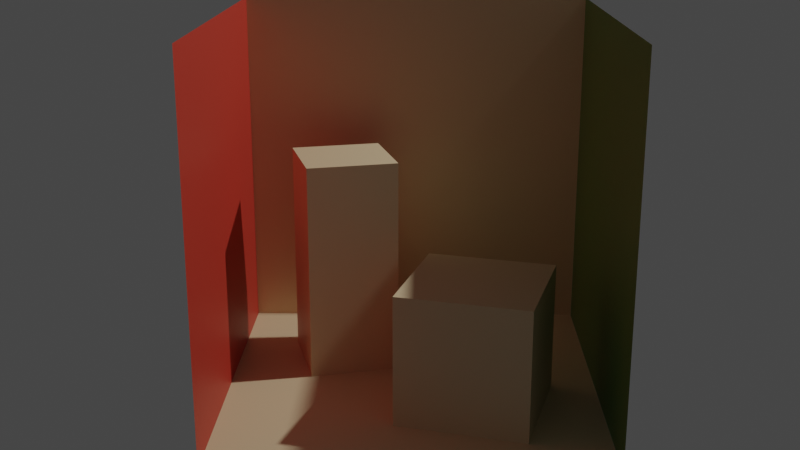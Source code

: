 # Source: cornel-box.blend  (saved by Blender 2.93.20; exported with 4.5.12 LTS)
import bpy
from mathutils import Matrix  # noqa: F401  (used for matrix-valued properties, if any)

bpy.ops.wm.read_factory_settings(use_empty=True)
scene = bpy.context.scene
scene.name = 'Scene'

# ---- collections
col_collection = bpy.data.collections.new('Collection'); scene.collection.children.link(col_collection)

# ---- materials (node trees are filled in below, after node groups)
mat_down = bpy.data.materials.new('down')
mat_down.use_transparent_shadow = False
mat_left = bpy.data.materials.new('left')
mat_left.use_transparent_shadow = False
mat_right = bpy.data.materials.new('right')
mat_right.use_transparent_shadow = False
mat_back = bpy.data.materials.new('back')
mat_back.use_transparent_shadow = False
mat_cube1 = bpy.data.materials.new('cube1')
mat_cube1.use_transparent_shadow = False
mat_cube2 = bpy.data.materials.new('cube2')
mat_cube2.use_transparent_shadow = False

# ---- material node trees
mat_down.use_nodes = True; mat_down.node_tree.nodes.clear()
_N = mat_down.node_tree.nodes; _L = mat_down.node_tree.links
n0 = _N.new('ShaderNodeBsdfPrincipled'); n0.name = 'Principled BSDF'; n0.location = (10, 300)
n0.distribution = 'GGX'
n0.subsurface_method = 'BURLEY'
n0.inputs[0].default_value = (0.7379, 0.5776, 0.3515, 1.0)
n0.inputs[3].default_value = 1.45
n0.inputs[27].default_value = (0.0, 0.0, 0.0, 1.0)
n0.inputs[28].default_value = 1.0
n1 = _N.new('ShaderNodeOutputMaterial'); n1.name = 'Material Output'; n1.location = (300, 300)
_L.new(n0.outputs[0], n1.inputs[0])
n1.is_active_output = True
mat_left.use_nodes = True; mat_left.node_tree.nodes.clear()
_N = mat_left.node_tree.nodes; _L = mat_left.node_tree.links
n0 = _N.new('ShaderNodeBsdfPrincipled'); n0.name = 'Principled BSDF'; n0.location = (10, 300)
n0.distribution = 'GGX'
n0.subsurface_method = 'BURLEY'
n0.inputs[0].default_value = (0.5089, 0.03955, 0.02217, 1.0)
n0.inputs[3].default_value = 1.45
n0.inputs[27].default_value = (0.0, 0.0, 0.0, 1.0)
n0.inputs[28].default_value = 1.0
n1 = _N.new('ShaderNodeOutputMaterial'); n1.name = 'Material Output'; n1.location = (300, 300)
_L.new(n0.outputs[0], n1.inputs[0])
n1.is_active_output = True
mat_right.use_nodes = True; mat_right.node_tree.nodes.clear()
_N = mat_right.node_tree.nodes; _L = mat_right.node_tree.links
n0 = _N.new('ShaderNodeBsdfPrincipled'); n0.name = 'Principled BSDF'; n0.location = (10, 300)
n0.distribution = 'GGX'
n0.subsurface_method = 'BURLEY'
n0.inputs[0].default_value = (0.1119, 0.2502, 0.04374, 1.0)
n0.inputs[3].default_value = 1.45
n0.inputs[27].default_value = (0.0, 0.0, 0.0, 1.0)
n0.inputs[28].default_value = 1.0
n1 = _N.new('ShaderNodeOutputMaterial'); n1.name = 'Material Output'; n1.location = (300, 300)
_L.new(n0.outputs[0], n1.inputs[0])
n1.is_active_output = True
mat_back.use_nodes = True; mat_back.node_tree.nodes.clear()
_N = mat_back.node_tree.nodes; _L = mat_back.node_tree.links
n0 = _N.new('ShaderNodeBsdfPrincipled'); n0.name = 'Principled BSDF'; n0.location = (10, 300)
n0.distribution = 'GGX'
n0.subsurface_method = 'BURLEY'
n0.inputs[0].default_value = (0.7379, 0.5776, 0.3515, 1.0)
n0.inputs[3].default_value = 1.45
n0.inputs[27].default_value = (0.0, 0.0, 0.0, 1.0)
n0.inputs[28].default_value = 1.0
n1 = _N.new('ShaderNodeOutputMaterial'); n1.name = 'Material Output'; n1.location = (300, 300)
_L.new(n0.outputs[0], n1.inputs[0])
n1.is_active_output = True
mat_cube1.use_nodes = True; mat_cube1.node_tree.nodes.clear()
_N = mat_cube1.node_tree.nodes; _L = mat_cube1.node_tree.links
n0 = _N.new('ShaderNodeBsdfPrincipled'); n0.name = 'Principled BSDF'; n0.location = (10, 300)
n0.distribution = 'GGX'
n0.subsurface_method = 'BURLEY'
n0.inputs[0].default_value = (0.7379, 0.5776, 0.3515, 1.0)
n0.inputs[3].default_value = 1.45
n0.inputs[27].default_value = (0.0, 0.0, 0.0, 1.0)
n0.inputs[28].default_value = 1.0
n1 = _N.new('ShaderNodeOutputMaterial'); n1.name = 'Material Output'; n1.location = (300, 300)
_L.new(n0.outputs[0], n1.inputs[0])
n1.is_active_output = True
mat_cube2.use_nodes = True; mat_cube2.node_tree.nodes.clear()
_N = mat_cube2.node_tree.nodes; _L = mat_cube2.node_tree.links
n0 = _N.new('ShaderNodeBsdfPrincipled'); n0.name = 'Principled BSDF'; n0.location = (10, 300)
n0.distribution = 'GGX'
n0.subsurface_method = 'BURLEY'
n0.inputs[0].default_value = (0.7379, 0.5776, 0.3515, 1.0)
n0.inputs[3].default_value = 1.45
n0.inputs[27].default_value = (0.0, 0.0, 0.0, 1.0)
n0.inputs[28].default_value = 1.0
n1 = _N.new('ShaderNodeOutputMaterial'); n1.name = 'Material Output'; n1.location = (300, 300)
_L.new(n0.outputs[0], n1.inputs[0])
n1.is_active_output = True

# ---- world
world_world = bpy.data.worlds.new('World'); scene.world = world_world
world_world.use_nodes = True; world_world.node_tree.nodes.clear()
_N = world_world.node_tree.nodes; _L = world_world.node_tree.links
n0 = _N.new('ShaderNodeOutputWorld'); n0.name = 'World Output'; n0.location = (300, 300)
n1 = _N.new('ShaderNodeBackground'); n1.name = 'Background'; n1.location = (10, 300)
n1.inputs[0].default_value = (0.05088, 0.05088, 0.05088, 1.0)
_L.new(n1.outputs[0], n0.inputs[0])
n0.is_active_output = True
world_world.color = (0.05088, 0.05088, 0.05088)
world_world.use_sun_shadow = False
world_world.sun_shadow_jitter_overblur = 0.0

# ---- cameras
cam_camera = bpy.data.cameras.new('Camera')
cam_camera.clip_end = 100.0
cam_camera.ortho_scale = 7.314

# ---- lights
light_light = bpy.data.lights.new('Light', 'POINT')
light_light.transmission_factor = 0.0
light_light.energy = 1000.0
light_light.shadow_soft_size = 0.1
light_light.shadow_maximum_resolution = 0.006
light_light.use_absolute_resolution = True

# ---- meshes
me_plane = bpy.data.meshes.new('Plane')
me_plane.from_pydata([(-1.0, -1.0, 0.0), (1.0, -1.0, 0.0), (-1.0, 1.0, 0.0), (1.0, 1.0, 0.0)], [], [(0, 1, 3, 2)])
_uv = me_plane.uv_layers.new(name='UVMap')
_uv.uv.foreach_set('vector', [0.0, 0.0, 1.0, 0.0, 1.0, 1.0, 0.0, 1.0])
me_plane.materials.append(mat_down)
me_plane.use_remesh_fix_poles = True
me_plane.use_remesh_preserve_attributes = False
me_plane.update()
me_plane_002 = bpy.data.meshes.new('Plane.002')
me_plane_002.from_pydata([(-1.0, -1.0, 0.0), (1.0, -1.0, 0.0), (-1.0, 1.0, 0.0), (1.0, 1.0, 0.0)], [], [(0, 1, 3, 2)])
_uv = me_plane_002.uv_layers.new(name='UVMap')
_uv.uv.foreach_set('vector', [0.0, 0.0, 1.0, 0.0, 1.0, 1.0, 0.0, 1.0])
me_plane_002.materials.append(mat_left)
me_plane_002.use_remesh_fix_poles = True
me_plane_002.use_remesh_preserve_attributes = False
me_plane_002.update()
me_plane_003 = bpy.data.meshes.new('Plane.003')
me_plane_003.from_pydata([(-1.0, -1.0, 0.0), (1.0, -1.0, 0.0), (-1.0, 1.0, 0.0), (1.0, 1.0, 0.0)], [], [(0, 1, 3, 2)])
_uv = me_plane_003.uv_layers.new(name='UVMap')
_uv.uv.foreach_set('vector', [0.0, 0.0, 1.0, 0.0, 1.0, 1.0, 0.0, 1.0])
me_plane_003.materials.append(mat_right)
me_plane_003.use_remesh_fix_poles = True
me_plane_003.use_remesh_preserve_attributes = False
me_plane_003.update()
me_plane_004 = bpy.data.meshes.new('Plane.004')
me_plane_004.from_pydata([(-1.0, -1.0, 0.0), (1.0, -1.0, 0.0), (-1.0, 1.0, 0.0), (1.0, 1.0, 0.0)], [], [(0, 1, 3, 2)])
_uv = me_plane_004.uv_layers.new(name='UVMap')
_uv.uv.foreach_set('vector', [0.0, 0.0, 1.0, 0.0, 1.0, 1.0, 0.0, 1.0])
me_plane_004.materials.append(mat_back)
me_plane_004.use_remesh_fix_poles = True
me_plane_004.use_remesh_preserve_attributes = False
me_plane_004.update()
me_cube = bpy.data.meshes.new('Cube')
me_cube.from_pydata([(-1.0, -1.0, -1.0), (-1.0, -1.0, 1.0), (-1.0, 1.0, -1.0), (-1.0, 1.0, 1.0), (1.0, -1.0, -1.0), (1.0, -1.0, 1.0), (1.0, 1.0, -1.0), (1.0, 1.0, 1.0)], [], [(0, 1, 3, 2), (2, 3, 7, 6), (6, 7, 5, 4), (4, 5, 1, 0), (2, 6, 4, 0), (7, 3, 1, 5)])
_uv = me_cube.uv_layers.new(name='UVMap')
_uv.uv.foreach_set('vector', [0.375, 0.0, 0.625, 0.0, 0.625, 0.25, 0.375, 0.25, 0.375, 0.25, 0.625, 0.25, 0.625, 0.5, 0.375, 0.5, 0.375, 0.5, 0.625, 0.5, 0.625, 0.75, 0.375, 0.75, 0.375, 0.75, 0.625, 0.75, 0.625, 1.0, 0.375, 1.0, 0.125, 0.5, 0.375, 0.5, 0.375, 0.75, 0.125, 0.75, 0.625, 0.5, 0.875, 0.5, 0.875, 0.75, 0.625, 0.75])
me_cube.materials.append(mat_cube1)
me_cube.use_remesh_fix_poles = True
me_cube.use_remesh_preserve_attributes = False
me_cube.update()
me_cube_001 = bpy.data.meshes.new('Cube.001')
me_cube_001.from_pydata([(-1.0, -1.0, -1.0), (-1.0, -1.0, 1.0), (-1.0, 1.0, -1.0), (-1.0, 1.0, 1.0), (1.0, -1.0, -1.0), (1.0, -1.0, 1.0), (1.0, 1.0, -1.0), (1.0, 1.0, 1.0)], [], [(0, 1, 3, 2), (2, 3, 7, 6), (6, 7, 5, 4), (4, 5, 1, 0), (2, 6, 4, 0), (7, 3, 1, 5)])
_uv = me_cube_001.uv_layers.new(name='UVMap')
_uv.uv.foreach_set('vector', [0.375, 0.0, 0.625, 0.0, 0.625, 0.25, 0.375, 0.25, 0.375, 0.25, 0.625, 0.25, 0.625, 0.5, 0.375, 0.5, 0.375, 0.5, 0.625, 0.5, 0.625, 0.75, 0.375, 0.75, 0.375, 0.75, 0.625, 0.75, 0.625, 1.0, 0.375, 1.0, 0.125, 0.5, 0.375, 0.5, 0.375, 0.75, 0.125, 0.75, 0.625, 0.5, 0.875, 0.5, 0.875, 0.75, 0.625, 0.75])
me_cube_001.materials.append(mat_cube2)
me_cube_001.use_remesh_fix_poles = True
me_cube_001.use_remesh_preserve_attributes = False
me_cube_001.update()

# ---- objects
ob_light = bpy.data.objects.new('Light', light_light)
ob_camera = bpy.data.objects.new('Camera', cam_camera)
ob_down = bpy.data.objects.new('down', me_plane)
ob_left = bpy.data.objects.new('left', me_plane_002)
ob_right = bpy.data.objects.new('right', me_plane_003)
ob_back = bpy.data.objects.new('back', me_plane_004)
ob_cube1 = bpy.data.objects.new('Cube1', me_cube)
ob_cube2 = bpy.data.objects.new('Cube2', me_cube_001)

# ---- transforms, parenting, visibility, modifiers, constraints
ob_light.location = (4.076, 1.005, 5.904)
ob_light.rotation_euler = (0.6503, 0.05522, 1.866)
ob_light.lock_rotations_4d = False
ob_light.empty_display_type = 'ARROWS'
ob_light.color = (0.0, 0.0, 0.0, 0.0)
ob_light.lineart.crease_threshold = 0.0
ob_camera.location = (0.05889, -5.646, 2.638)
ob_camera.rotation_euler = (1.273, 0.0, 0.02255)
ob_camera.lock_rotations_4d = False
ob_camera.empty_display_type = 'ARROWS'
ob_camera.color = (0.0, 0.0, 0.0, 0.0)
ob_camera.display_type = 'WIRE'
ob_camera.lineart.crease_threshold = 0.0
ob_down.location = (0.0, 0.0, 0.0)
ob_left.location = (-1.0, 0.0, 1.0)
ob_left.rotation_euler = (0.0, 1.571, 0.0)
ob_right.location = (1.0, 0.0, 1.0)
ob_right.rotation_euler = (0.0, -1.571, 0.0)
ob_back.location = (0.0, 1.0, 1.0)
ob_back.rotation_euler = (1.571, 0.0, 0.0)
ob_cube1.location = (-0.3874, 0.3483, 0.6)
ob_cube1.rotation_euler = (0.0, 0.0, 0.2618)
ob_cube1.scale = (0.25, 0.25, 0.6)
ob_cube2.location = (0.3354, -0.2892, 0.35)
ob_cube2.rotation_euler = (0.0, 0.0, -0.2618)
ob_cube2.scale = (0.35, 0.35, 0.35)

# ---- collection membership
col_collection.objects.link(ob_light)
col_collection.objects.link(ob_camera)
col_collection.objects.link(ob_down)
col_collection.objects.link(ob_left)
col_collection.objects.link(ob_right)
col_collection.objects.link(ob_back)
col_collection.objects.link(ob_cube1)
col_collection.objects.link(ob_cube2)

# ---- scene / render settings (as saved in the file)
scene.camera = ob_camera
scene.frame_start = 1; scene.frame_end = 250; scene.frame_set(1)
scene.render.engine = 'BLENDER_EEVEE_NEXT'
scene.cycles.use_denoising = False
scene.cycles.samples = 128
scene.cycles.sampling_pattern = 'TABULATED_SOBOL'
scene.cycles.use_adaptive_sampling = False
scene.cycles.use_light_tree = False
scene.view_settings.view_transform = 'Filmic'
bpy.context.view_layer.update()
